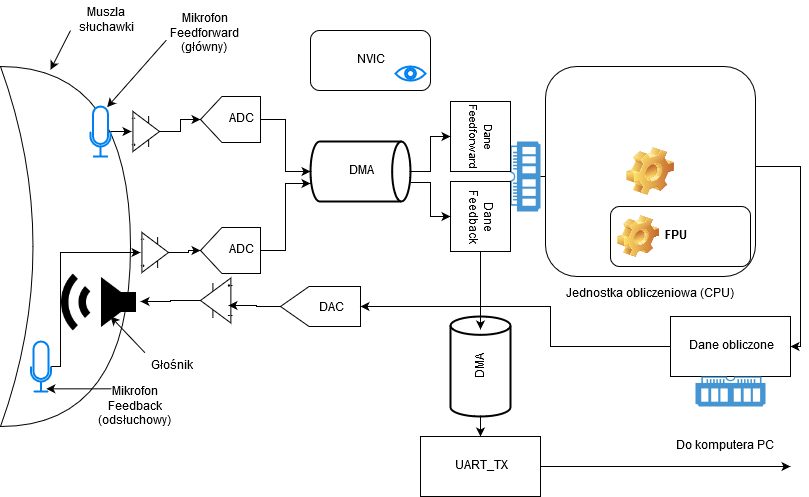

The diagram above was exported from draw.io. Its source (the exported page's mxGraphModel, read from the mxfile embedded in the PNG):
<mxGraphModel dx="1422" dy="769" grid="1" gridSize="10" guides="1" tooltips="1" connect="1" arrows="1" fold="1" page="1" pageScale="1" pageWidth="827" pageHeight="583" math="0" shadow="0">
  <root>
    <mxCell id="0" />
    <mxCell id="1" parent="0" />
    <mxCell id="acjBgC0LJw_YQB6l4qwb-70" value="" style="shape=xor;whiteSpace=wrap;html=1;" parent="1" vertex="1">
      <mxGeometry x="10" y="80" width="130" height="360" as="geometry" />
    </mxCell>
    <mxCell id="acjBgC0LJw_YQB6l4qwb-16" value="" style="group" parent="1" vertex="1" connectable="0">
      <mxGeometry x="100" y="120" width="69" height="50" as="geometry" />
    </mxCell>
    <mxCell id="acjBgC0LJw_YQB6l4qwb-3" value="" style="html=1;verticalLabelPosition=bottom;align=center;labelBackgroundColor=#ffffff;verticalAlign=top;strokeWidth=2;strokeColor=#0080F0;shadow=0;dashed=0;shape=mxgraph.ios7.icons.microphone;" parent="acjBgC0LJw_YQB6l4qwb-16" vertex="1">
      <mxGeometry width="20" height="50" as="geometry" />
    </mxCell>
    <mxCell id="acjBgC0LJw_YQB6l4qwb-4" value="" style="verticalLabelPosition=bottom;shadow=0;dashed=0;align=center;html=1;verticalAlign=top;shape=mxgraph.electrical.abstract.operational_amp_1;" parent="acjBgC0LJw_YQB6l4qwb-16" vertex="1">
      <mxGeometry x="41" y="5" width="28" height="40" as="geometry" />
    </mxCell>
    <mxCell id="acjBgC0LJw_YQB6l4qwb-5" style="edgeStyle=orthogonalEdgeStyle;rounded=0;orthogonalLoop=1;jettySize=auto;html=1;" parent="acjBgC0LJw_YQB6l4qwb-16" source="acjBgC0LJw_YQB6l4qwb-3" target="acjBgC0LJw_YQB6l4qwb-4" edge="1">
      <mxGeometry relative="1" as="geometry" />
    </mxCell>
    <mxCell id="acjBgC0LJw_YQB6l4qwb-15" style="edgeStyle=orthogonalEdgeStyle;rounded=0;orthogonalLoop=1;jettySize=auto;html=1;entryX=1;entryY=0.5;entryDx=0;entryDy=0;entryPerimeter=0;" parent="1" source="acjBgC0LJw_YQB6l4qwb-4" target="acjBgC0LJw_YQB6l4qwb-11" edge="1">
      <mxGeometry relative="1" as="geometry" />
    </mxCell>
    <mxCell id="acjBgC0LJw_YQB6l4qwb-18" value="" style="group" parent="1" vertex="1" connectable="0">
      <mxGeometry x="200" y="241" width="70" height="46" as="geometry" />
    </mxCell>
    <mxCell id="acjBgC0LJw_YQB6l4qwb-19" value="" style="group" parent="acjBgC0LJw_YQB6l4qwb-18" vertex="1" connectable="0">
      <mxGeometry width="70" height="46" as="geometry" />
    </mxCell>
    <mxCell id="acjBgC0LJw_YQB6l4qwb-20" value="" style="verticalLabelPosition=bottom;shadow=0;dashed=0;align=center;html=1;verticalAlign=top;shape=mxgraph.electrical.abstract.dac;rotation=-180;" parent="acjBgC0LJw_YQB6l4qwb-19" vertex="1">
      <mxGeometry x="10" width="60" height="46" as="geometry" />
    </mxCell>
    <mxCell id="acjBgC0LJw_YQB6l4qwb-21" value="&lt;div&gt;ADC&lt;/div&gt;" style="text;html=1;strokeColor=none;fillColor=none;align=center;verticalAlign=middle;whiteSpace=wrap;rounded=0;" parent="acjBgC0LJw_YQB6l4qwb-19" vertex="1">
      <mxGeometry x="30" y="13" width="40" height="20" as="geometry" />
    </mxCell>
    <mxCell id="acjBgC0LJw_YQB6l4qwb-26" style="edgeStyle=orthogonalEdgeStyle;rounded=0;orthogonalLoop=1;jettySize=auto;html=1;entryX=1;entryY=0.5;entryDx=0;entryDy=0;entryPerimeter=0;" parent="1" source="acjBgC0LJw_YQB6l4qwb-24" target="acjBgC0LJw_YQB6l4qwb-20" edge="1">
      <mxGeometry relative="1" as="geometry" />
    </mxCell>
    <mxCell id="acjBgC0LJw_YQB6l4qwb-29" value="" style="group" parent="1" vertex="1" connectable="0">
      <mxGeometry x="320" y="155" width="100" height="60" as="geometry" />
    </mxCell>
    <mxCell id="acjBgC0LJw_YQB6l4qwb-27" value="" style="strokeWidth=2;html=1;shape=mxgraph.flowchart.direct_data;whiteSpace=wrap;" parent="acjBgC0LJw_YQB6l4qwb-29" vertex="1">
      <mxGeometry width="100" height="60" as="geometry" />
    </mxCell>
    <mxCell id="acjBgC0LJw_YQB6l4qwb-28" value="DMA" style="text;html=1;strokeColor=none;fillColor=none;align=center;verticalAlign=middle;whiteSpace=wrap;rounded=0;" parent="acjBgC0LJw_YQB6l4qwb-29" vertex="1">
      <mxGeometry x="30" y="20" width="40" height="20" as="geometry" />
    </mxCell>
    <mxCell id="acjBgC0LJw_YQB6l4qwb-35" value="NVIC" style="rounded=1;whiteSpace=wrap;html=1;" parent="1" vertex="1">
      <mxGeometry x="320" y="44" width="120" height="60" as="geometry" />
    </mxCell>
    <mxCell id="acjBgC0LJw_YQB6l4qwb-37" value="" style="html=1;verticalLabelPosition=bottom;align=center;labelBackgroundColor=#ffffff;verticalAlign=top;strokeWidth=2;strokeColor=#0080F0;shadow=0;dashed=0;shape=mxgraph.ios7.icons.eye;" parent="1" vertex="1">
      <mxGeometry x="405" y="80" width="30" height="14.1" as="geometry" />
    </mxCell>
    <mxCell id="acjBgC0LJw_YQB6l4qwb-41" value="" style="group;rotation=90;" parent="1" vertex="1" connectable="0">
      <mxGeometry x="430" y="145" width="150" height="90" as="geometry" />
    </mxCell>
    <mxCell id="acjBgC0LJw_YQB6l4qwb-38" value="" style="pointerEvents=1;shadow=0;dashed=0;html=1;strokeColor=none;fillColor=#4495D1;labelPosition=center;verticalLabelPosition=bottom;verticalAlign=top;align=center;outlineConnect=0;shape=mxgraph.veeam.ram;rotation=90;" parent="acjBgC0LJw_YQB6l4qwb-41" vertex="1">
      <mxGeometry x="70" y="30" width="70" height="30" as="geometry" />
    </mxCell>
    <mxCell id="acjBgC0LJw_YQB6l4qwb-39" value="&lt;font style=&quot;font-size: 11px&quot;&gt;Dane Feedforward&lt;br&gt;&lt;/font&gt;" style="rounded=0;whiteSpace=wrap;html=1;rotation=90;" parent="acjBgC0LJw_YQB6l4qwb-41" vertex="1">
      <mxGeometry x="25" y="-25" width="70" height="60" as="geometry" />
    </mxCell>
    <mxCell id="acjBgC0LJw_YQB6l4qwb-40" value="&lt;div&gt;Dane Feedback&lt;br&gt;&lt;/div&gt;" style="rounded=0;whiteSpace=wrap;html=1;rotation=90;" parent="acjBgC0LJw_YQB6l4qwb-41" vertex="1">
      <mxGeometry x="25" y="55" width="70" height="60" as="geometry" />
    </mxCell>
    <mxCell id="acjBgC0LJw_YQB6l4qwb-42" style="edgeStyle=orthogonalEdgeStyle;rounded=0;orthogonalLoop=1;jettySize=auto;html=1;entryX=0.5;entryY=1;entryDx=0;entryDy=0;" parent="1" source="acjBgC0LJw_YQB6l4qwb-27" target="acjBgC0LJw_YQB6l4qwb-39" edge="1">
      <mxGeometry relative="1" as="geometry" />
    </mxCell>
    <mxCell id="acjBgC0LJw_YQB6l4qwb-43" style="edgeStyle=orthogonalEdgeStyle;rounded=0;orthogonalLoop=1;jettySize=auto;html=1;entryX=0.5;entryY=1;entryDx=0;entryDy=0;exitX=1.004;exitY=0.69;exitDx=0;exitDy=0;exitPerimeter=0;" parent="1" source="acjBgC0LJw_YQB6l4qwb-27" target="acjBgC0LJw_YQB6l4qwb-40" edge="1">
      <mxGeometry relative="1" as="geometry" />
    </mxCell>
    <mxCell id="acjBgC0LJw_YQB6l4qwb-44" style="edgeStyle=orthogonalEdgeStyle;rounded=0;orthogonalLoop=1;jettySize=auto;html=1;entryX=0;entryY=0.5;entryDx=0;entryDy=0;" parent="1" source="acjBgC0LJw_YQB6l4qwb-38" target="acjBgC0LJw_YQB6l4qwb-34" edge="1">
      <mxGeometry relative="1" as="geometry" />
    </mxCell>
    <mxCell id="acjBgC0LJw_YQB6l4qwb-46" value="" style="group" parent="1" vertex="1" connectable="0">
      <mxGeometry x="555" y="80" width="210" height="210" as="geometry" />
    </mxCell>
    <mxCell id="acjBgC0LJw_YQB6l4qwb-47" value="" style="group" parent="acjBgC0LJw_YQB6l4qwb-46" vertex="1" connectable="0">
      <mxGeometry width="210" height="210" as="geometry" />
    </mxCell>
    <mxCell id="acjBgC0LJw_YQB6l4qwb-34" value="Jednostka obliczeniowa (CPU)" style="icon;html=1;image=img/clipart/Gear_128x128.png" parent="acjBgC0LJw_YQB6l4qwb-47" vertex="1">
      <mxGeometry width="210" height="210" as="geometry" />
    </mxCell>
    <mxCell id="acjBgC0LJw_YQB6l4qwb-45" value="FPU" style="label;whiteSpace=wrap;html=1;image=img/clipart/Gear_128x128.png" parent="acjBgC0LJw_YQB6l4qwb-47" vertex="1">
      <mxGeometry x="65" y="140" width="140" height="60" as="geometry" />
    </mxCell>
    <mxCell id="acjBgC0LJw_YQB6l4qwb-53" style="edgeStyle=orthogonalEdgeStyle;rounded=0;orthogonalLoop=1;jettySize=auto;html=1;entryX=1;entryY=0.5;entryDx=0;entryDy=0;exitX=1;exitY=0.5;exitDx=0;exitDy=0;" parent="1" source="acjBgC0LJw_YQB6l4qwb-34" target="acjBgC0LJw_YQB6l4qwb-51" edge="1">
      <mxGeometry relative="1" as="geometry">
        <mxPoint x="780" y="410" as="targetPoint" />
        <mxPoint x="770" y="180" as="sourcePoint" />
        <Array as="points">
          <mxPoint x="765" y="180" />
          <mxPoint x="810" y="180" />
          <mxPoint x="810" y="360" />
        </Array>
      </mxGeometry>
    </mxCell>
    <mxCell id="acjBgC0LJw_YQB6l4qwb-59" value="" style="group" parent="1" vertex="1" connectable="0">
      <mxGeometry x="290" y="300" width="80" height="40" as="geometry" />
    </mxCell>
    <mxCell id="acjBgC0LJw_YQB6l4qwb-6" value="" style="verticalLabelPosition=bottom;shadow=0;dashed=0;align=center;html=1;verticalAlign=top;shape=mxgraph.electrical.abstract.dac;rotation=-180;" parent="acjBgC0LJw_YQB6l4qwb-59" vertex="1">
      <mxGeometry width="80" height="40" as="geometry" />
    </mxCell>
    <mxCell id="acjBgC0LJw_YQB6l4qwb-7" value="DAC" style="text;html=1;strokeColor=none;fillColor=none;align=center;verticalAlign=middle;whiteSpace=wrap;rounded=0;" parent="acjBgC0LJw_YQB6l4qwb-59" vertex="1">
      <mxGeometry x="27.14285714285711" y="12.80434782608694" width="45.71428571428571" height="17.391304347826086" as="geometry" />
    </mxCell>
    <mxCell id="acjBgC0LJw_YQB6l4qwb-62" style="edgeStyle=orthogonalEdgeStyle;rounded=0;orthogonalLoop=1;jettySize=auto;html=1;" parent="1" source="acjBgC0LJw_YQB6l4qwb-60" target="acjBgC0LJw_YQB6l4qwb-49" edge="1">
      <mxGeometry relative="1" as="geometry" />
    </mxCell>
    <mxCell id="acjBgC0LJw_YQB6l4qwb-60" value="" style="verticalLabelPosition=bottom;shadow=0;dashed=0;align=center;html=1;verticalAlign=top;shape=mxgraph.electrical.abstract.operational_amp_1;rotation=-180;" parent="1" vertex="1">
      <mxGeometry x="210" y="291.5" width="32" height="45" as="geometry" />
    </mxCell>
    <mxCell id="acjBgC0LJw_YQB6l4qwb-61" style="edgeStyle=orthogonalEdgeStyle;rounded=0;orthogonalLoop=1;jettySize=auto;html=1;entryX=0.126;entryY=0.391;entryDx=0;entryDy=0;entryPerimeter=0;" parent="1" source="acjBgC0LJw_YQB6l4qwb-6" target="acjBgC0LJw_YQB6l4qwb-60" edge="1">
      <mxGeometry relative="1" as="geometry" />
    </mxCell>
    <mxCell id="acjBgC0LJw_YQB6l4qwb-63" value="" style="group" parent="1" vertex="1" connectable="0">
      <mxGeometry x="670" y="320" width="130" height="100" as="geometry" />
    </mxCell>
    <mxCell id="acjBgC0LJw_YQB6l4qwb-14" value="" style="group" parent="acjBgC0LJw_YQB6l4qwb-63" vertex="1" connectable="0">
      <mxGeometry width="130" height="70" as="geometry" />
    </mxCell>
    <mxCell id="acjBgC0LJw_YQB6l4qwb-10" value="" style="group" parent="acjBgC0LJw_YQB6l4qwb-14" vertex="1" connectable="0">
      <mxGeometry width="130" height="70" as="geometry" />
    </mxCell>
    <mxCell id="acjBgC0LJw_YQB6l4qwb-17" value="" style="group" parent="acjBgC0LJw_YQB6l4qwb-10" vertex="1" connectable="0">
      <mxGeometry x="-470" y="-210" width="70" height="46" as="geometry" />
    </mxCell>
    <mxCell id="acjBgC0LJw_YQB6l4qwb-13" value="" style="group" parent="acjBgC0LJw_YQB6l4qwb-17" vertex="1" connectable="0">
      <mxGeometry width="70" height="46" as="geometry" />
    </mxCell>
    <mxCell id="acjBgC0LJw_YQB6l4qwb-11" value="" style="verticalLabelPosition=bottom;shadow=0;dashed=0;align=center;html=1;verticalAlign=top;shape=mxgraph.electrical.abstract.dac;rotation=-180;" parent="acjBgC0LJw_YQB6l4qwb-13" vertex="1">
      <mxGeometry x="10" width="60" height="46" as="geometry" />
    </mxCell>
    <mxCell id="acjBgC0LJw_YQB6l4qwb-12" value="&lt;div&gt;ADC&lt;/div&gt;" style="text;html=1;strokeColor=none;fillColor=none;align=center;verticalAlign=middle;whiteSpace=wrap;rounded=0;" parent="acjBgC0LJw_YQB6l4qwb-13" vertex="1">
      <mxGeometry x="30" y="13" width="40" height="20" as="geometry" />
    </mxCell>
    <mxCell id="acjBgC0LJw_YQB6l4qwb-51" value="Dane obliczone" style="rounded=0;whiteSpace=wrap;html=1;" parent="acjBgC0LJw_YQB6l4qwb-10" vertex="1">
      <mxGeometry x="10" y="10" width="120" height="60" as="geometry" />
    </mxCell>
    <mxCell id="acjBgC0LJw_YQB6l4qwb-50" value="" style="pointerEvents=1;shadow=0;dashed=0;html=1;strokeColor=none;fillColor=#4495D1;labelPosition=center;verticalLabelPosition=bottom;verticalAlign=top;align=center;outlineConnect=0;shape=mxgraph.veeam.ram;rotation=-180;" parent="acjBgC0LJw_YQB6l4qwb-63" vertex="1">
      <mxGeometry x="35" y="70" width="70" height="30" as="geometry" />
    </mxCell>
    <mxCell id="acjBgC0LJw_YQB6l4qwb-64" style="edgeStyle=orthogonalEdgeStyle;rounded=0;orthogonalLoop=1;jettySize=auto;html=1;entryX=0;entryY=0.5;entryDx=0;entryDy=0;entryPerimeter=0;" parent="1" source="acjBgC0LJw_YQB6l4qwb-12" target="acjBgC0LJw_YQB6l4qwb-27" edge="1">
      <mxGeometry relative="1" as="geometry" />
    </mxCell>
    <mxCell id="acjBgC0LJw_YQB6l4qwb-66" style="edgeStyle=orthogonalEdgeStyle;rounded=0;orthogonalLoop=1;jettySize=auto;html=1;entryX=-0.003;entryY=0.698;entryDx=0;entryDy=0;entryPerimeter=0;" parent="1" source="acjBgC0LJw_YQB6l4qwb-20" target="acjBgC0LJw_YQB6l4qwb-27" edge="1">
      <mxGeometry relative="1" as="geometry" />
    </mxCell>
    <mxCell id="acjBgC0LJw_YQB6l4qwb-24" value="" style="verticalLabelPosition=bottom;shadow=0;dashed=0;align=center;html=1;verticalAlign=top;shape=mxgraph.electrical.abstract.operational_amp_1;" parent="1" vertex="1">
      <mxGeometry x="150" y="246" width="28" height="40" as="geometry" />
    </mxCell>
    <mxCell id="acjBgC0LJw_YQB6l4qwb-25" style="edgeStyle=orthogonalEdgeStyle;rounded=0;orthogonalLoop=1;jettySize=auto;html=1;" parent="1" source="acjBgC0LJw_YQB6l4qwb-23" target="acjBgC0LJw_YQB6l4qwb-24" edge="1">
      <mxGeometry relative="1" as="geometry">
        <Array as="points">
          <mxPoint x="70" y="380" />
          <mxPoint x="70" y="266" />
        </Array>
      </mxGeometry>
    </mxCell>
    <mxCell id="acjBgC0LJw_YQB6l4qwb-49" value="" style="shape=image;html=1;verticalAlign=top;verticalLabelPosition=bottom;labelBackgroundColor=#ffffff;imageAspect=0;aspect=fixed;image=https://cdn4.iconfinder.com/data/icons/geomicons/32/672411-speaker-volume-128.png;rotation=-180;" parent="1" vertex="1">
      <mxGeometry x="70" y="275" width="80" height="80" as="geometry" />
    </mxCell>
    <mxCell id="acjBgC0LJw_YQB6l4qwb-22" value="" style="group" parent="1" vertex="1" connectable="0">
      <mxGeometry x="40.5" y="355" width="69" height="50" as="geometry" />
    </mxCell>
    <mxCell id="acjBgC0LJw_YQB6l4qwb-23" value="" style="html=1;verticalLabelPosition=bottom;align=center;labelBackgroundColor=#ffffff;verticalAlign=top;strokeWidth=2;strokeColor=#0080F0;shadow=0;dashed=0;shape=mxgraph.ios7.icons.microphone;" parent="acjBgC0LJw_YQB6l4qwb-22" vertex="1">
      <mxGeometry width="20" height="50" as="geometry" />
    </mxCell>
    <mxCell id="acjBgC0LJw_YQB6l4qwb-71" value="&lt;div&gt;Mikrofon Feedback&lt;/div&gt;&lt;div&gt;(odsłuchowy)&lt;br&gt;&lt;/div&gt;" style="text;html=1;strokeColor=none;fillColor=none;align=center;verticalAlign=middle;whiteSpace=wrap;rounded=0;" parent="1" vertex="1">
      <mxGeometry x="109.5" y="400" width="70" height="40" as="geometry" />
    </mxCell>
    <mxCell id="acjBgC0LJw_YQB6l4qwb-74" value="Głośnik" style="text;html=1;strokeColor=none;fillColor=none;align=center;verticalAlign=middle;whiteSpace=wrap;rounded=0;" parent="1" vertex="1">
      <mxGeometry x="150" y="370" width="61" height="20" as="geometry" />
    </mxCell>
    <mxCell id="acjBgC0LJw_YQB6l4qwb-76" value="&lt;div&gt;Mikrofon Feedforward&lt;/div&gt;&lt;div&gt;(główny)&lt;br&gt;&lt;/div&gt;" style="text;html=1;strokeColor=none;fillColor=none;align=center;verticalAlign=middle;whiteSpace=wrap;rounded=0;" parent="1" vertex="1">
      <mxGeometry x="176" y="34" width="75" height="26" as="geometry" />
    </mxCell>
    <mxCell id="acjBgC0LJw_YQB6l4qwb-79" value="" style="endArrow=classic;html=1;entryX=0.833;entryY=0.013;entryDx=0;entryDy=0;entryPerimeter=0;exitX=0;exitY=0.75;exitDx=0;exitDy=0;" parent="1" source="acjBgC0LJw_YQB6l4qwb-76" target="acjBgC0LJw_YQB6l4qwb-3" edge="1">
      <mxGeometry width="50" height="50" relative="1" as="geometry">
        <mxPoint x="10" y="580" as="sourcePoint" />
        <mxPoint x="60" y="530" as="targetPoint" />
      </mxGeometry>
    </mxCell>
    <mxCell id="acjBgC0LJw_YQB6l4qwb-80" value="" style="endArrow=classic;html=1;entryX=0.375;entryY=0.313;entryDx=0;entryDy=0;entryPerimeter=0;exitX=0.077;exitY=-0.175;exitDx=0;exitDy=0;exitPerimeter=0;" parent="1" source="acjBgC0LJw_YQB6l4qwb-74" target="acjBgC0LJw_YQB6l4qwb-49" edge="1">
      <mxGeometry width="50" height="50" relative="1" as="geometry">
        <mxPoint x="20" y="590" as="sourcePoint" />
        <mxPoint x="70" y="540" as="targetPoint" />
      </mxGeometry>
    </mxCell>
    <mxCell id="acjBgC0LJw_YQB6l4qwb-81" value="" style="endArrow=classic;html=1;entryX=0.767;entryY=0.947;entryDx=0;entryDy=0;entryPerimeter=0;exitX=0.167;exitY=0.058;exitDx=0;exitDy=0;exitPerimeter=0;" parent="1" source="acjBgC0LJw_YQB6l4qwb-71" target="acjBgC0LJw_YQB6l4qwb-23" edge="1">
      <mxGeometry width="50" height="50" relative="1" as="geometry">
        <mxPoint x="30" y="600" as="sourcePoint" />
        <mxPoint x="80" y="550" as="targetPoint" />
      </mxGeometry>
    </mxCell>
    <mxCell id="acjBgC0LJw_YQB6l4qwb-82" value="Muszla słuchawki" style="text;html=1;strokeColor=none;fillColor=none;align=center;verticalAlign=middle;whiteSpace=wrap;rounded=0;" parent="1" vertex="1">
      <mxGeometry x="80" y="14" width="70" height="40" as="geometry" />
    </mxCell>
    <mxCell id="acjBgC0LJw_YQB6l4qwb-83" value="" style="endArrow=classic;html=1;entryX=0.385;entryY=0.009;entryDx=0;entryDy=0;entryPerimeter=0;exitX=0;exitY=0.75;exitDx=0;exitDy=0;" parent="1" source="acjBgC0LJw_YQB6l4qwb-82" target="acjBgC0LJw_YQB6l4qwb-70" edge="1">
      <mxGeometry width="50" height="50" relative="1" as="geometry">
        <mxPoint x="186" y="63.5" as="sourcePoint" />
        <mxPoint x="126.66000000000008" y="130.64999999999998" as="targetPoint" />
      </mxGeometry>
    </mxCell>
    <mxCell id="TIPfRtVfbThmqbiHK5sx-1" style="edgeStyle=orthogonalEdgeStyle;rounded=0;orthogonalLoop=1;jettySize=auto;html=1;entryX=0;entryY=0.5;entryDx=0;entryDy=0;entryPerimeter=0;" edge="1" parent="1" source="acjBgC0LJw_YQB6l4qwb-51" target="acjBgC0LJw_YQB6l4qwb-6">
      <mxGeometry relative="1" as="geometry">
        <Array as="points">
          <mxPoint x="560" y="360" />
          <mxPoint x="560" y="320" />
        </Array>
      </mxGeometry>
    </mxCell>
    <mxCell id="TIPfRtVfbThmqbiHK5sx-2" value="" style="group;rotation=-90;" vertex="1" connectable="0" parent="1">
      <mxGeometry x="440" y="350" width="100" height="60" as="geometry" />
    </mxCell>
    <mxCell id="TIPfRtVfbThmqbiHK5sx-3" value="" style="strokeWidth=2;html=1;shape=mxgraph.flowchart.direct_data;whiteSpace=wrap;rotation=-90;" vertex="1" parent="TIPfRtVfbThmqbiHK5sx-2">
      <mxGeometry width="100" height="60" as="geometry" />
    </mxCell>
    <mxCell id="TIPfRtVfbThmqbiHK5sx-4" value="DMA" style="text;html=1;strokeColor=none;fillColor=none;align=center;verticalAlign=middle;whiteSpace=wrap;rounded=0;rotation=-90;" vertex="1" parent="TIPfRtVfbThmqbiHK5sx-2">
      <mxGeometry x="30" y="20" width="40" height="20" as="geometry" />
    </mxCell>
    <mxCell id="TIPfRtVfbThmqbiHK5sx-5" style="edgeStyle=orthogonalEdgeStyle;rounded=0;orthogonalLoop=1;jettySize=auto;html=1;entryX=0.87;entryY=0.5;entryDx=0;entryDy=0;entryPerimeter=0;" edge="1" parent="1" source="acjBgC0LJw_YQB6l4qwb-40" target="TIPfRtVfbThmqbiHK5sx-3">
      <mxGeometry relative="1" as="geometry" />
    </mxCell>
    <mxCell id="TIPfRtVfbThmqbiHK5sx-14" style="edgeStyle=orthogonalEdgeStyle;rounded=0;orthogonalLoop=1;jettySize=auto;html=1;" edge="1" parent="1" source="TIPfRtVfbThmqbiHK5sx-9">
      <mxGeometry relative="1" as="geometry">
        <mxPoint x="800" y="480" as="targetPoint" />
      </mxGeometry>
    </mxCell>
    <mxCell id="TIPfRtVfbThmqbiHK5sx-9" value="UART_TX" style="rounded=0;whiteSpace=wrap;html=1;" vertex="1" parent="1">
      <mxGeometry x="430" y="450" width="120" height="60" as="geometry" />
    </mxCell>
    <mxCell id="TIPfRtVfbThmqbiHK5sx-11" style="edgeStyle=orthogonalEdgeStyle;rounded=0;orthogonalLoop=1;jettySize=auto;html=1;" edge="1" parent="1" source="TIPfRtVfbThmqbiHK5sx-3" target="TIPfRtVfbThmqbiHK5sx-9">
      <mxGeometry relative="1" as="geometry" />
    </mxCell>
    <mxCell id="TIPfRtVfbThmqbiHK5sx-15" value="Do komputera PC " style="text;html=1;align=center;verticalAlign=middle;resizable=0;points=[];autosize=1;" vertex="1" parent="1">
      <mxGeometry x="680" y="450" width="110" height="20" as="geometry" />
    </mxCell>
  </root>
</mxGraphModel>